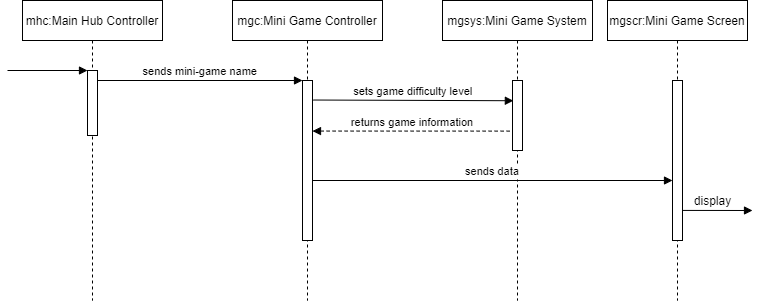

The diagram above was exported from draw.io. Its source (the exported page's mxGraphModel, read from the mxfile embedded in the PNG):
<mxGraphModel dx="905" dy="497" grid="1" gridSize="10" guides="1" tooltips="1" connect="1" arrows="1" fold="1" page="1" pageScale="1" pageWidth="850" pageHeight="1100" math="0" shadow="0">
  <root>
    <mxCell id="0" />
    <mxCell id="1" parent="0" />
    <mxCell id="3nuBFxr9cyL0pnOWT2aG-1" value="mhc:Main Hub Controller" style="shape=umlLifeline;perimeter=lifelinePerimeter;container=1;collapsible=0;recursiveResize=0;rounded=0;shadow=0;strokeWidth=1;" parent="1" vertex="1">
      <mxGeometry x="80" y="80" width="140" height="300" as="geometry" />
    </mxCell>
    <mxCell id="3nuBFxr9cyL0pnOWT2aG-2" value="" style="points=[];perimeter=orthogonalPerimeter;rounded=0;shadow=0;strokeWidth=1;" parent="3nuBFxr9cyL0pnOWT2aG-1" vertex="1">
      <mxGeometry x="65" y="70" width="10" height="65" as="geometry" />
    </mxCell>
    <mxCell id="3nuBFxr9cyL0pnOWT2aG-3" value="" style="verticalAlign=bottom;startArrow=none;endArrow=block;startSize=8;shadow=0;strokeWidth=1;startFill=0;" parent="3nuBFxr9cyL0pnOWT2aG-1" target="3nuBFxr9cyL0pnOWT2aG-2" edge="1">
      <mxGeometry relative="1" as="geometry">
        <mxPoint x="-15" y="70" as="sourcePoint" />
      </mxGeometry>
    </mxCell>
    <mxCell id="3nuBFxr9cyL0pnOWT2aG-5" value="mgc:Mini Game Controller" style="shape=umlLifeline;perimeter=lifelinePerimeter;container=1;collapsible=0;recursiveResize=0;rounded=0;shadow=0;strokeWidth=1;" parent="1" vertex="1">
      <mxGeometry x="290" y="80" width="150" height="300" as="geometry" />
    </mxCell>
    <mxCell id="3nuBFxr9cyL0pnOWT2aG-6" value="" style="points=[];perimeter=orthogonalPerimeter;rounded=0;shadow=0;strokeWidth=1;" parent="3nuBFxr9cyL0pnOWT2aG-5" vertex="1">
      <mxGeometry x="70" y="80" width="10" height="160" as="geometry" />
    </mxCell>
    <mxCell id="3nuBFxr9cyL0pnOWT2aG-8" value="sends mini-game name" style="verticalAlign=bottom;endArrow=block;entryX=0;entryY=0;shadow=0;strokeWidth=1;" parent="1" source="3nuBFxr9cyL0pnOWT2aG-2" target="3nuBFxr9cyL0pnOWT2aG-6" edge="1">
      <mxGeometry relative="1" as="geometry">
        <mxPoint x="275" y="160" as="sourcePoint" />
      </mxGeometry>
    </mxCell>
    <mxCell id="kk3lFdeJ5Wwkt3HTvnF2-1" value="mgscr:Mini Game Screen" style="shape=umlLifeline;perimeter=lifelinePerimeter;container=1;collapsible=0;recursiveResize=0;rounded=0;shadow=0;strokeWidth=1;" vertex="1" parent="1">
      <mxGeometry x="665" y="80" width="140" height="300" as="geometry" />
    </mxCell>
    <mxCell id="kk3lFdeJ5Wwkt3HTvnF2-2" value="" style="points=[];perimeter=orthogonalPerimeter;rounded=0;shadow=0;strokeWidth=1;" vertex="1" parent="kk3lFdeJ5Wwkt3HTvnF2-1">
      <mxGeometry x="65" y="80" width="10" height="160" as="geometry" />
    </mxCell>
    <mxCell id="kk3lFdeJ5Wwkt3HTvnF2-3" value="sets game difficulty level" style="verticalAlign=bottom;endArrow=block;entryX=0.086;entryY=0.289;shadow=0;strokeWidth=1;exitX=1.069;exitY=0.122;exitDx=0;exitDy=0;exitPerimeter=0;entryDx=0;entryDy=0;entryPerimeter=0;" edge="1" parent="1" source="3nuBFxr9cyL0pnOWT2aG-6" target="kk3lFdeJ5Wwkt3HTvnF2-9">
      <mxGeometry relative="1" as="geometry">
        <mxPoint x="380" y="180" as="sourcePoint" />
        <mxPoint x="565" y="180.00000000000023" as="targetPoint" />
      </mxGeometry>
    </mxCell>
    <mxCell id="kk3lFdeJ5Wwkt3HTvnF2-5" value="returns game information" style="verticalAlign=bottom;endArrow=none;entryX=-0.052;entryY=0.723;shadow=0;strokeWidth=1;exitX=1;exitY=0.316;exitDx=0;exitDy=0;exitPerimeter=0;endFill=0;startArrow=block;startFill=1;dashed=1;entryDx=0;entryDy=0;entryPerimeter=0;" edge="1" parent="1" source="3nuBFxr9cyL0pnOWT2aG-6" target="kk3lFdeJ5Wwkt3HTvnF2-9">
      <mxGeometry relative="1" as="geometry">
        <mxPoint x="376.00000000000006" y="209.99999999999997" as="sourcePoint" />
        <mxPoint x="565.31" y="210.48000000000022" as="targetPoint" />
      </mxGeometry>
    </mxCell>
    <mxCell id="kk3lFdeJ5Wwkt3HTvnF2-8" value="mgsys:Mini Game System" style="shape=umlLifeline;perimeter=lifelinePerimeter;container=1;collapsible=0;recursiveResize=0;rounded=0;shadow=0;strokeWidth=1;" vertex="1" parent="1">
      <mxGeometry x="500" y="80" width="150" height="300" as="geometry" />
    </mxCell>
    <mxCell id="kk3lFdeJ5Wwkt3HTvnF2-9" value="" style="points=[];perimeter=orthogonalPerimeter;rounded=0;shadow=0;strokeWidth=1;" vertex="1" parent="kk3lFdeJ5Wwkt3HTvnF2-8">
      <mxGeometry x="70" y="80" width="10" height="70" as="geometry" />
    </mxCell>
    <mxCell id="kk3lFdeJ5Wwkt3HTvnF2-10" value="sends data" style="verticalAlign=bottom;endArrow=block;shadow=0;strokeWidth=1;" edge="1" parent="1">
      <mxGeometry relative="1" as="geometry">
        <mxPoint x="370" y="260" as="sourcePoint" />
        <mxPoint x="730" y="260" as="targetPoint" />
      </mxGeometry>
    </mxCell>
    <mxCell id="kk3lFdeJ5Wwkt3HTvnF2-11" value="" style="endArrow=block;html=1;exitX=1.052;exitY=0.812;exitDx=0;exitDy=0;exitPerimeter=0;endFill=1;" edge="1" parent="1" source="kk3lFdeJ5Wwkt3HTvnF2-2">
      <mxGeometry width="50" height="50" relative="1" as="geometry">
        <mxPoint x="600" y="290" as="sourcePoint" />
        <mxPoint x="810" y="290" as="targetPoint" />
      </mxGeometry>
    </mxCell>
    <mxCell id="kk3lFdeJ5Wwkt3HTvnF2-12" value="display" style="edgeLabel;html=1;align=center;verticalAlign=middle;resizable=0;points=[];" vertex="1" connectable="0" parent="kk3lFdeJ5Wwkt3HTvnF2-11">
      <mxGeometry x="-0.3251" relative="1" as="geometry">
        <mxPoint x="6.03" y="-9.95" as="offset" />
      </mxGeometry>
    </mxCell>
  </root>
</mxGraphModel>